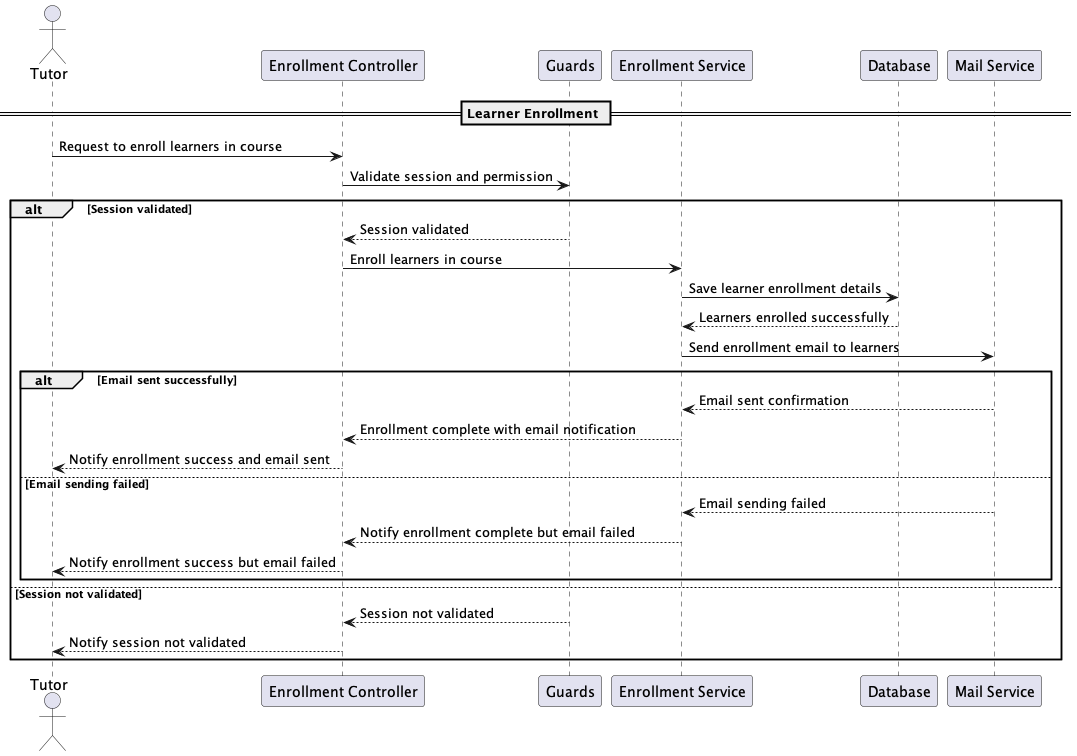

The diagram above was rendered by PlantUML. Its source (embedded in the PNG):
@startuml "Learner Enrollment with Email Notification"
actor Tutor
participant "Enrollment Controller" as EnrollmentController
participant "Guards" as Guards
participant "Enrollment Service" as EnrollmentService
participant "Database" as Database
participant "Mail Service" as MailService

== Learner Enrollment ==
Tutor -> EnrollmentController: Request to enroll learners in course
EnrollmentController -> Guards: Validate session and permission

alt Session validated
    Guards --> EnrollmentController: Session validated

    EnrollmentController -> EnrollmentService: Enroll learners in course
    EnrollmentService -> Database: Save learner enrollment details
    Database --> EnrollmentService: Learners enrolled successfully

    EnrollmentService -> MailService: Send enrollment email to learners
    alt Email sent successfully
        MailService --> EnrollmentService: Email sent confirmation
        EnrollmentService --> EnrollmentController: Enrollment complete with email notification
        EnrollmentController --> Tutor: Notify enrollment success and email sent
    else Email sending failed
        MailService --> EnrollmentService: Email sending failed
        EnrollmentService --> EnrollmentController: Notify enrollment complete but email failed
        EnrollmentController --> Tutor: Notify enrollment success but email failed
    end

else Session not validated
    Guards --> EnrollmentController: Session not validated
    EnrollmentController --> Tutor: Notify session not validated

end

@enduml